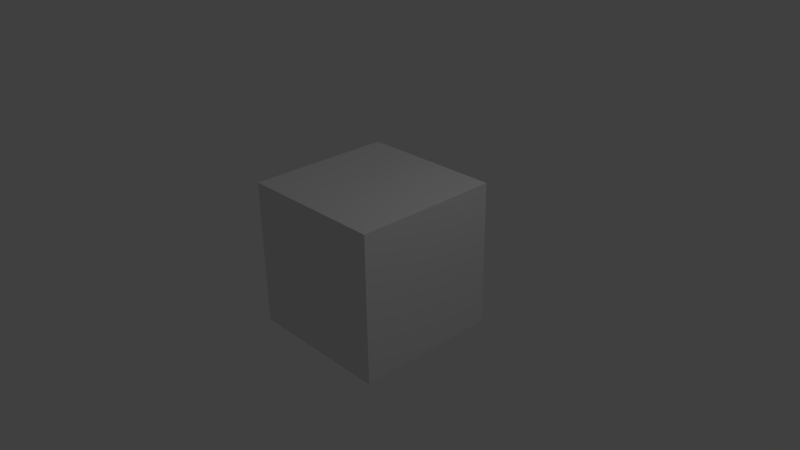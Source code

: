 # Source: default.blend  (saved by Blender 2.70.0; exported with 4.5.12 LTS)
import bpy
from mathutils import Matrix  # noqa: F401  (used for matrix-valued properties, if any)

bpy.ops.wm.read_factory_settings(use_empty=True)
scene = bpy.context.scene
scene.name = 'Scene'

# ---- collections
col_collection_1 = bpy.data.collections.new('Collection 1'); scene.collection.children.link(col_collection_1)

# ---- materials (node trees are filled in below, after node groups)
mat_material = bpy.data.materials.new('Material')
mat_material.alpha_threshold = 0.0
mat_material.use_transparent_shadow = False
mat_material.roughness = 0.5
mat_material.line_color = (0.0, 0.0, 0.0, 1.0)

# ---- material node trees

# ---- world
world_world = bpy.data.worlds.new('World'); scene.world = world_world
world_world.color = (0.05088, 0.05088, 0.05088)
world_world.use_sun_shadow = False
world_world.sun_shadow_jitter_overblur = 0.0
world_world.cycles.sampling_method = 'MANUAL'
world_world.cycles.sample_map_resolution = 256

# ---- cameras
cam_camera = bpy.data.cameras.new('Camera')
cam_camera.clip_end = 100.0
cam_camera.lens = 35.0
cam_camera.sensor_width = 32.0
cam_camera.sensor_height = 18.0
cam_camera.ortho_scale = 7.314
cam_camera.dof.focus_distance = 0.0
cam_camera.dof.aperture_fstop = 128.0

# ---- lights
light_lamp = bpy.data.lights.new('Lamp', 'POINT')
light_lamp.transmission_factor = 0.0
light_lamp.cutoff_distance = 30.0
light_lamp.energy = 100.0
light_lamp.shadow_buffer_clip_start = 1.001
light_lamp.shadow_soft_size = 0.1
light_lamp.shadow_maximum_resolution = 0.006
light_lamp.use_absolute_resolution = True
light_lamp.cycles.use_multiple_importance_sampling = False

# ---- meshes
me_cube = bpy.data.meshes.new('Cube')
me_cube.from_pydata([(1.0, 1.0, -1.0), (1.0, -1.0, -1.0), (-1.0, -1.0, -1.0), (-1.0, 1.0, -1.0), (1.0, 1.0, 1.0), (1.0, -1.0, 1.0), (-1.0, -1.0, 1.0), (-1.0, 1.0, 1.0)], [], [(0, 1, 2, 3), (4, 7, 6, 5), (0, 4, 5, 1), (1, 5, 6, 2), (2, 6, 7, 3), (4, 0, 3, 7)])
me_cube.materials.append(mat_material)
me_cube.use_remesh_preserve_volume = False
me_cube.use_remesh_preserve_attributes = False
me_cube.use_mirror_vertex_groups = False
me_cube.update()

# ---- objects
ob_cube = bpy.data.objects.new('Cube', me_cube)
ob_lamp = bpy.data.objects.new('Lamp', light_lamp)
ob_camera = bpy.data.objects.new('Camera', cam_camera)

# ---- transforms, parenting, visibility, modifiers, constraints
ob_cube.location = (0.0, 0.0, 0.0)
ob_cube.lock_rotations_4d = False
ob_cube.empty_display_type = 'ARROWS'
ob_cube.lineart.crease_threshold = 0.0
ob_lamp.location = (4.076, 1.005, 5.904)
ob_lamp.rotation_euler = (0.6503, 0.05522, 1.866)
ob_lamp.lock_rotations_4d = False
ob_lamp.empty_display_type = 'ARROWS'
ob_lamp.color = (0.0, 0.0, 0.0, 0.0)
ob_lamp.lineart.crease_threshold = 0.0
ob_camera.location = (7.481, -6.508, 5.344)
ob_camera.rotation_euler = (1.109, 0.01082, 0.8149)
ob_camera.lock_rotations_4d = False
ob_camera.empty_display_type = 'ARROWS'
ob_camera.color = (0.0, 0.0, 0.0, 0.0)
ob_camera.display_type = 'WIRE'
ob_camera.lineart.crease_threshold = 0.0

# ---- collection membership
col_collection_1.objects.link(ob_cube)
col_collection_1.objects.link(ob_lamp)
col_collection_1.objects.link(ob_camera)

# ---- scene / render settings (as saved in the file)
scene.camera = ob_camera
scene.frame_start = 1; scene.frame_end = 250; scene.frame_set(1)
scene.render.engine = 'BLENDER_EEVEE_NEXT'
scene.render.resolution_percentage = 50
scene.render.dither_intensity = 0.0
scene.cycles.use_denoising = False
scene.cycles.samples = 10
scene.cycles.sampling_pattern = 'TABULATED_SOBOL'
scene.cycles.light_sampling_threshold = 0.0
scene.cycles.use_adaptive_sampling = False
scene.cycles.use_light_tree = False
scene.cycles.blur_glossy = 0.0
scene.cycles.volume_bounces = 1
scene.cycles.pixel_filter_type = 'GAUSSIAN'
scene.cycles.sample_clamp_indirect = 0.0
scene.view_settings.view_transform = 'Standard'
bpy.context.view_layer.update()
